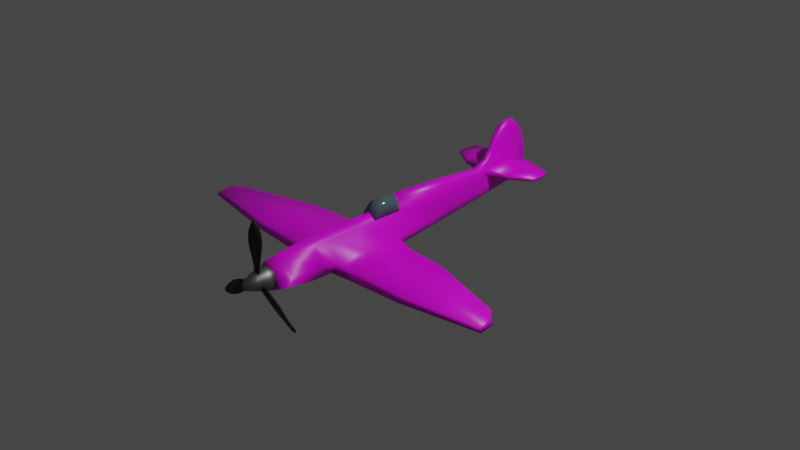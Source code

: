 # Source: 12_-_Texturing_The_Body.blend  (saved by Blender 3.2.14; exported with 4.5.12 LTS)
import bpy
from mathutils import Matrix  # noqa: F401  (used for matrix-valued properties, if any)

bpy.ops.wm.read_factory_settings(use_empty=True)
scene = bpy.context.scene
scene.name = 'Scene'

# ---- collections
col_collection = bpy.data.collections.new('Collection'); scene.collection.children.link(col_collection)
col_plance_ref = bpy.data.collections.new('plance ref'); scene.collection.children.link(col_plance_ref)

# ---- images (referenced by path relative to the original .blend; pixels are not part of the script)
import os
ASSET_DIR = os.environ.get("B2B_ASSET_DIR", "")  # directory of the original .blend (textures are referenced by path, not embedded)
HERE = os.path.dirname(os.path.abspath(__file__))  # packed textures are extracted next to this script under _unpacked/

def load_image(name, relpath, width, height, colorspace="sRGB"):
    """Load a texture the original file referenced (path relative to the .blend, or extracted next to this script)."""
    p = next((c for c in (os.path.join(HERE, relpath), os.path.join(ASSET_DIR, relpath)) if relpath and os.path.exists(c)), "")
    if p:
        img = bpy.data.images.load(p, check_existing=True)
        img.name = name
    else:  # same state as the original file: an image datablock whose file is absent (Cycles renders it pink)
        img = bpy.data.images.new(name, width, height)
        img.source = "FILE"
        img.filepath = "//" + (relpath or name)
    img.colorspace_settings.name = colorspace
    return img
img_spitfire_texture_png = load_image('Spitfire-Texture.png', 'Spitfire-Texture.png', 1024, 1024, 'sRGB')

# ---- materials (node trees are filled in below, after node groups)
mat_plane = bpy.data.materials.new('plane')
mat_plane.alpha_threshold = 0.0
mat_plane.use_transparent_shadow = False
mat_plane.line_color = (0.0, 0.0, 0.0, 1.0)
mat_material_001 = bpy.data.materials.new('Material.001')
mat_material_001.use_transparent_shadow = False
mat_material = bpy.data.materials.new('Material')
mat_material.use_transparent_shadow = False
mat_material_002 = bpy.data.materials.new('Material.002')
mat_material_002.use_transparent_shadow = False

# ---- material node trees
mat_plane.use_nodes = True; mat_plane.node_tree.nodes.clear()
_N = mat_plane.node_tree.nodes; _L = mat_plane.node_tree.links
n0 = _N.new('ShaderNodeOutputMaterial'); n0.name = 'Material Output'; n0.location = (300, 300)
n1 = _N.new('ShaderNodeBsdfPrincipled'); n1.name = 'Principled BSDF'; n1.location = (10, 300)
n1.distribution = 'GGX'
n1.subsurface_method = 'RANDOM_WALK_SKIN'
n1.inputs[2].default_value = 0.4
n1.inputs[3].default_value = 1.45
n1.inputs[27].default_value = (0.0, 0.0, 0.0, 1.0)
n1.inputs[28].default_value = 1.0
n2 = _N.new('ShaderNodeTexImage'); n2.name = 'Image Texture'; n2.location = (-322, 155)
n2.image = img_spitfire_texture_png
_L.new(n1.outputs[0], n0.inputs[0])
_L.new(n2.outputs[0], n1.inputs[0])
n0.is_active_output = True
mat_material_001.use_nodes = True; mat_material_001.node_tree.nodes.clear()
_N = mat_material_001.node_tree.nodes; _L = mat_material_001.node_tree.links
n0 = _N.new('ShaderNodeBsdfPrincipled'); n0.name = 'Principled BSDF'; n0.location = (10, 300)
n0.distribution = 'GGX'
n0.subsurface_method = 'RANDOM_WALK_SKIN'
n0.inputs[0].default_value = (0.2925, 0.2925, 0.2925, 1.0)
n0.inputs[1].default_value = 1.0
n0.inputs[3].default_value = 1.45
n0.inputs[27].default_value = (0.0, 0.0, 0.0, 1.0)
n0.inputs[28].default_value = 1.0
n1 = _N.new('ShaderNodeOutputMaterial'); n1.name = 'Material Output'; n1.location = (300, 300)
_L.new(n0.outputs[0], n1.inputs[0])
n1.is_active_output = True
mat_material.use_nodes = True; mat_material.node_tree.nodes.clear()
_N = mat_material.node_tree.nodes; _L = mat_material.node_tree.links
n0 = _N.new('ShaderNodeBsdfPrincipled'); n0.name = 'Principled BSDF'; n0.location = (10, 300)
n0.distribution = 'GGX'
n0.subsurface_method = 'RANDOM_WALK_SKIN'
n0.inputs[0].default_value = (0.008148, 0.008148, 0.008148, 1.0)
n0.inputs[3].default_value = 1.45
n0.inputs[27].default_value = (0.0, 0.0, 0.0, 1.0)
n0.inputs[28].default_value = 1.0
n1 = _N.new('ShaderNodeOutputMaterial'); n1.name = 'Material Output'; n1.location = (300, 300)
_L.new(n0.outputs[0], n1.inputs[0])
n1.is_active_output = True
mat_material_002.use_nodes = True; mat_material_002.node_tree.nodes.clear()
_N = mat_material_002.node_tree.nodes; _L = mat_material_002.node_tree.links
n0 = _N.new('ShaderNodeBsdfPrincipled'); n0.name = 'Principled BSDF'; n0.location = (10, 300)
n0.distribution = 'GGX'
n0.subsurface_method = 'RANDOM_WALK_SKIN'
n0.inputs[0].default_value = (0.08415, 0.1278, 0.1474, 1.0)
n0.inputs[2].default_value = 0.1182
n0.inputs[3].default_value = 1.45
n0.inputs[27].default_value = (0.0, 0.0, 0.0, 1.0)
n0.inputs[28].default_value = 1.0
n1 = _N.new('ShaderNodeOutputMaterial'); n1.name = 'Material Output'; n1.location = (300, 300)
_L.new(n0.outputs[0], n1.inputs[0])
n1.is_active_output = True

# ---- world
world_world = bpy.data.worlds.new('World'); scene.world = world_world
world_world.use_nodes = True; world_world.node_tree.nodes.clear()
_N = world_world.node_tree.nodes; _L = world_world.node_tree.links
n0 = _N.new('ShaderNodeOutputWorld'); n0.name = 'World Output'; n0.location = (300, 300)
n1 = _N.new('ShaderNodeBackground'); n1.name = 'Background'; n1.location = (10, 300)
n1.inputs[0].default_value = (0.05088, 0.05088, 0.05088, 1.0)
_L.new(n1.outputs[0], n0.inputs[0])
n0.is_active_output = True
world_world.color = (0.05088, 0.05088, 0.05088)
world_world.use_sun_shadow = False
world_world.sun_shadow_jitter_overblur = 0.0

# ---- cameras
cam_camera = bpy.data.cameras.new('Camera')
cam_camera.clip_end = 100.0
cam_camera.ortho_scale = 7.314

# ---- lights
light_light = bpy.data.lights.new('Light', 'POINT')
light_light.transmission_factor = 0.0
light_light.energy = 1000.0
light_light.shadow_soft_size = 0.1
light_light.shadow_maximum_resolution = 0.006
light_light.use_absolute_resolution = True

# ---- meshes
me_cube = bpy.data.meshes.new('Cube')
me_cube.from_pydata([(0.09679, 0.2716, 0.1863), (0.1141, 0.2716, -0.1721), (0.09679, -0.2716, 0.1863), (0.1141, -0.2716, -0.2069), (0.0, 0.2716, -0.2465), (0.0, -0.2716, 0.2465), (0.0, -0.2716, -0.2465), (0.0, 0.2716, 0.2465), (0.09526, -0.8234, 0.1805), (0.1123, -0.8234, -0.1659), (0.0, -0.8234, 0.2388), (0.0, -0.8234, -0.2388), (0.08581, -1.146, 0.1446), (0.1012, -1.146, -0.133), (0.0, -1.146, 0.1914), (0.0, -1.146, -0.1914), (0.08581, -1.146, 0.1446), (0.1012, -1.146, -0.133), (0.0, -1.146, 0.1914), (0.0, -1.146, -0.1914), (0.07683, -1.298, 0.1163), (0.09134, -1.298, -0.1072), (0.0, -1.298, 0.1539), (0.0, -1.298, -0.1542), (0.09761, 0.9559, 0.1745), (0.07456, 0.9559, -0.1212), (0.0, 0.9559, -0.1745), (0.02854, 2.115, 0.1636), (0.08419, 0.273, 0.3024), (0.0, 0.2735, 0.3494), (0.07071, 0.9573, 0.273), (0.0, 0.9579, 0.3129), (0.0614, 1.602, 0.1642), (0.0525, 1.478, -0.07364), (0.0, 1.478, -0.1148), (0.05911, 1.603, 0.2214), (0.0, 1.48, 0.2617), (0.0276, 2.105, -0.00256), (0.0, 2.105, -0.02559), (0.0, 2.254, 0.1473), (0.02852, 2.115, 0.2236), (0.0, 2.253, 0.2276), (0.0357, 1.916, 0.2226), (0.0, 1.924, -0.04873), (0.03564, 1.924, -0.01794), (0.03558, 1.912, 0.1584), (0.1626, 0.1991, -0.04765), (0.1798, -0.2716, -0.0356), (0.1769, -0.8234, 0.0), (0.1594, -1.146, 0.0), (0.1594, -1.146, 0.0), (0.1463, -1.298, -0.0001192), (0.0, -1.298, -0.0001192), (0.1164, 0.9559, 0.0), (0.07204, 1.478, 0.02001), (0.02835, 2.189, 0.0669), (0.0, 2.216, 0.05949), (0.03564, 1.925, 0.03706), (0.0, 1.965, 0.6991), (0.0, 1.607, 0.3225), (0.0, 2.241, 0.3115), (0.03763, 1.642, 0.3206), (0.03564, 1.96, 0.3032), (0.02835, 2.216, 0.3126), (0.0, 1.675, 0.4216), (0.0, 2.205, 0.4216), (0.03763, 1.705, 0.4216), (0.03564, 1.976, 0.4216), (0.02835, 2.185, 0.4201), (0.0, 1.732, 0.5254), (0.0, 2.169, 0.5254), (0.03763, 1.757, 0.5254), (0.03564, 1.983, 0.5254), (0.02835, 2.153, 0.5208), (0.0, 1.802, 0.6128), (0.0, 2.106, 0.6128), (0.03763, 1.819, 0.6128), (0.03564, 1.977, 0.6128), (0.02835, 2.095, 0.6056), (0.0, 1.901, 0.6876), (0.0, 2.028, 0.684), (0.02676, 1.9, 0.6735), (0.02581, 1.967, 0.6882), (0.02132, 2.027, 0.6713), (0.06193, 1.478, 0.1548), (0.05938, 1.479, 0.2309), (0.03564, 1.933, 0.232), (0.02835, 2.222, 0.2331), (0.02835, 2.224, 0.1543), (0.03564, 1.927, 0.1489), (0.3038, 1.922, 0.167), (0.3039, 1.926, 0.2187), (0.3159, 1.661, 0.1706), (0.3136, 1.661, 0.2188), (0.2968, 2.095, 0.2193), (0.2968, 2.095, 0.1715), (0.541, 1.929, 0.1778), (0.5411, 1.931, 0.2116), (0.538, 1.796, 0.1808), (0.5357, 1.796, 0.211), (0.5188, 2.026, 0.2121), (0.5189, 2.026, 0.1805), (0.0, -0.6437, 0.2413), (0.09576, -0.6437, 0.1824), (0.1129, -0.6437, -0.1652), (0.0, -0.6437, -0.2413), (0.1781, -0.6038, -0.04818), (0.4121, 0.09958, -0.05298), (0.4121, 0.1602, -0.1469), (0.4121, -0.2943, -0.04267), (0.4121, -0.2943, -0.1717), (0.4121, -0.6409, -0.1415), (0.4121, -0.6037, -0.05329), (0.9065, 0.05502, -0.04037), (0.8888, 0.1088, -0.1077), (1.021, -0.2943, -0.02594), (1.021, -0.2943, -0.1169), (1.021, -0.6409, -0.1044), (1.021, -0.6037, -0.0412), (1.791, -0.2137, -0.02747), (1.777, -0.1918, -0.07084), (1.904, -0.3556, -0.00151), (1.935, -0.3556, -0.05654), (1.946, -0.5203, -0.06283), (1.914, -0.5026, -0.02314), (-0.09679, 0.2716, 0.1863), (-0.1141, 0.2716, -0.1721), (-0.09679, -0.2716, 0.1863), (-0.1141, -0.2716, -0.2069), (-0.09526, -0.8234, 0.1805), (-0.1123, -0.8234, -0.1659), (-0.08581, -1.146, 0.1446), (-0.1012, -1.146, -0.133), (-0.08581, -1.146, 0.1446), (-0.1012, -1.146, -0.133), (-0.07683, -1.298, 0.1163), (-0.09134, -1.298, -0.1072), (-0.09761, 0.9559, 0.1745), (-0.07456, 0.9559, -0.1212), (-0.02854, 2.115, 0.1636), (-0.08419, 0.273, 0.3024), (-0.07071, 0.9573, 0.273), (-0.0614, 1.602, 0.1642), (-0.0525, 1.478, -0.07364), (-0.05911, 1.603, 0.2214), (-0.0276, 2.105, -0.00256), (-0.02852, 2.115, 0.2236), (-0.0357, 1.916, 0.2226), (-0.03564, 1.924, -0.01794), (-0.03558, 1.912, 0.1584), (-0.1626, 0.1991, -0.04765), (-0.1798, -0.2716, -0.0356), (-0.1769, -0.8234, 0.0), (-0.1594, -1.146, 0.0), (-0.1594, -1.146, 0.0), (-0.1463, -1.298, -0.0001192), (-0.1164, 0.9559, 0.0), (-0.07204, 1.478, 0.02001), (-0.02835, 2.189, 0.0669), (-0.03564, 1.925, 0.03706), (-0.03763, 1.642, 0.3206), (-0.03564, 1.96, 0.3032), (-0.02835, 2.216, 0.3126), (-0.03763, 1.705, 0.4216), (-0.03564, 1.976, 0.4216), (-0.02835, 2.185, 0.4201), (-0.03763, 1.757, 0.5254), (-0.03564, 1.983, 0.5254), (-0.02835, 2.153, 0.5208), (-0.03763, 1.819, 0.6128), (-0.03564, 1.977, 0.6128), (-0.02835, 2.095, 0.6056), (-0.02676, 1.9, 0.6735), (-0.02581, 1.967, 0.6882), (-0.02132, 2.027, 0.6713), (-0.06193, 1.478, 0.1548), (-0.05938, 1.479, 0.2309), (-0.03564, 1.933, 0.232), (-0.02835, 2.222, 0.2331), (-0.02835, 2.224, 0.1543), (-0.03564, 1.927, 0.1489), (-0.3038, 1.922, 0.167), (-0.3039, 1.926, 0.2187), (-0.3159, 1.661, 0.1706), (-0.3136, 1.661, 0.2188), (-0.2968, 2.095, 0.2193), (-0.2968, 2.095, 0.1715), (-0.541, 1.929, 0.1778), (-0.5411, 1.931, 0.2116), (-0.538, 1.796, 0.1808), (-0.5357, 1.796, 0.211), (-0.5188, 2.026, 0.2121), (-0.5189, 2.026, 0.1805), (-0.09576, -0.6437, 0.1824), (-0.1129, -0.6437, -0.1652), (-0.1781, -0.6038, -0.04818), (-0.4121, 0.09958, -0.05298), (-0.4121, 0.1602, -0.1469), (-0.4121, -0.2943, -0.04267), (-0.4121, -0.2943, -0.1717), (-0.4121, -0.6409, -0.1415), (-0.4121, -0.6037, -0.05329), (-0.9065, 0.05502, -0.04037), (-0.8888, 0.1088, -0.1077), (-1.021, -0.2943, -0.02594), (-1.021, -0.2943, -0.1169), (-1.021, -0.6409, -0.1044), (-1.021, -0.6037, -0.0412), (-1.791, -0.2137, -0.02747), (-1.777, -0.1918, -0.07084), (-1.904, -0.3556, -0.00151), (-1.935, -0.3556, -0.05654), (-1.946, -0.5203, -0.06283), (-1.914, -0.5026, -0.02314)], [], [(4, 1, 3, 6), (46, 0, 2, 47), (46, 1, 25, 53), (0, 7, 5, 2), (103, 102, 10, 8), (8, 10, 14, 12), (105, 104, 9, 11), (106, 103, 8, 48), (15, 13, 17, 19), (48, 8, 12, 49), (11, 9, 13, 15), (19, 17, 21, 23), (12, 14, 18, 16), (49, 12, 16, 50), (51, 20, 22, 52), (16, 18, 22, 20), (50, 16, 20, 51), (30, 24, 84, 85), (1, 4, 26, 25), (0, 24, 30, 28), (29, 28, 30, 31), (25, 26, 34, 33), (7, 0, 28, 29), (44, 43, 38, 37), (86, 87, 63, 62), (53, 25, 33, 54), (31, 30, 85, 36), (56, 39, 88, 55), (88, 39, 41, 87), (27, 40, 94, 95), (57, 44, 37, 55), (54, 33, 44, 57), (42, 35, 93, 91), (85, 86, 62, 61), (33, 34, 43, 44), (84, 54, 57, 89), (89, 57, 55, 88), (38, 56, 55, 37), (24, 53, 54, 84), (17, 50, 51, 21), (21, 51, 52, 23), (13, 49, 50, 17), (9, 48, 49, 13), (104, 106, 48, 9), (0, 46, 53, 24), (47, 106, 112, 109), (62, 63, 68, 67), (61, 62, 67, 66), (36, 85, 61, 59), (87, 41, 60, 63), (67, 68, 73, 72), (66, 67, 72, 71), (63, 60, 65, 68), (59, 61, 66, 64), (72, 73, 78, 77), (71, 72, 77, 76), (68, 65, 70, 73), (64, 66, 71, 69), (77, 78, 83, 82), (76, 77, 82, 81), (73, 70, 75, 78), (69, 71, 76, 74), (58, 82, 83, 80), (79, 81, 82, 58), (78, 75, 80, 83), (74, 76, 81, 79), (32, 35, 85, 84), (42, 40, 87, 86), (40, 27, 88, 87), (27, 45, 89, 88), (35, 42, 86, 85), (45, 32, 84, 89), (93, 92, 98, 99), (95, 94, 100, 101), (35, 32, 92, 93), (32, 45, 90, 92), (45, 27, 95, 90), (40, 42, 91, 94), (97, 96, 101, 100), (99, 98, 96, 97), (92, 90, 96, 98), (90, 95, 101, 96), (94, 91, 97, 100), (91, 93, 99, 97), (46, 47, 109, 107), (47, 2, 103, 106), (6, 3, 104, 105), (2, 5, 102, 103), (110, 108, 114, 116), (111, 110, 116, 117), (1, 46, 107, 108), (104, 3, 110, 111), (3, 1, 108, 110), (106, 104, 111, 112), (118, 117, 123, 124), (113, 115, 121, 119), (108, 107, 113, 114), (109, 112, 118, 115), (107, 109, 115, 113), (112, 111, 117, 118), (120, 119, 121, 122), (122, 121, 124, 123), (117, 116, 122, 123), (116, 114, 120, 122), (114, 113, 119, 120), (115, 118, 124, 121), (4, 6, 128, 126), (150, 151, 127, 125), (150, 156, 138, 126), (125, 127, 5, 7), (193, 129, 10, 102), (129, 131, 14, 10), (105, 11, 130, 194), (195, 152, 129, 193), (15, 19, 134, 132), (152, 153, 131, 129), (11, 15, 132, 130), (19, 23, 136, 134), (131, 133, 18, 14), (153, 154, 133, 131), (155, 52, 22, 135), (133, 135, 22, 18), (154, 155, 135, 133), (141, 176, 175, 137), (126, 138, 26, 4), (125, 140, 141, 137), (29, 31, 141, 140), (138, 143, 34, 26), (7, 29, 140, 125), (148, 145, 38, 43), (177, 161, 162, 178), (156, 157, 143, 138), (31, 36, 176, 141), (56, 158, 179, 39), (179, 178, 41, 39), (139, 186, 185, 146), (159, 158, 145, 148), (157, 159, 148, 143), (147, 182, 184, 144), (176, 160, 161, 177), (143, 148, 43, 34), (175, 180, 159, 157), (180, 179, 158, 159), (38, 145, 158, 56), (137, 175, 157, 156), (134, 136, 155, 154), (136, 23, 52, 155), (132, 134, 154, 153), (130, 132, 153, 152), (194, 130, 152, 195), (125, 137, 156, 150), (151, 198, 201, 195), (161, 164, 165, 162), (160, 163, 164, 161), (36, 59, 160, 176), (178, 162, 60, 41), (164, 167, 168, 165), (163, 166, 167, 164), (162, 165, 65, 60), (59, 64, 163, 160), (167, 170, 171, 168), (166, 169, 170, 167), (165, 168, 70, 65), (64, 69, 166, 163), (170, 173, 174, 171), (169, 172, 173, 170), (168, 171, 75, 70), (69, 74, 169, 166), (58, 80, 174, 173), (79, 58, 173, 172), (171, 174, 80, 75), (74, 79, 172, 169), (142, 175, 176, 144), (147, 177, 178, 146), (146, 178, 179, 139), (139, 179, 180, 149), (144, 176, 177, 147), (149, 180, 175, 142), (184, 190, 189, 183), (186, 192, 191, 185), (144, 184, 183, 142), (142, 183, 181, 149), (149, 181, 186, 139), (146, 185, 182, 147), (188, 191, 192, 187), (190, 188, 187, 189), (183, 189, 187, 181), (181, 187, 192, 186), (185, 191, 188, 182), (182, 188, 190, 184), (150, 196, 198, 151), (151, 195, 193, 127), (6, 105, 194, 128), (127, 193, 102, 5), (199, 205, 203, 197), (200, 206, 205, 199), (126, 197, 196, 150), (194, 200, 199, 128), (128, 199, 197, 126), (195, 201, 200, 194), (207, 213, 212, 206), (202, 208, 210, 204), (197, 203, 202, 196), (198, 204, 207, 201), (196, 202, 204, 198), (201, 207, 206, 200), (209, 211, 210, 208), (211, 212, 213, 210), (206, 212, 211, 205), (205, 211, 209, 203), (203, 209, 208, 202), (204, 210, 213, 207)])
me_cube.polygons.foreach_set('use_smooth', [True] * 212)
_uv = me_cube.uv_layers.new(name='UVMap')
_uv.uv.foreach_set('vector', [0.4801, 0.1173, 0.4826, 0.1409, 0.3492, 0.1616, 0.3479, 0.1491, 0.4691, 0.1844, 0.4947, 0.2542, 0.3625, 0.2859, 0.355, 0.2158, 0.4691, 0.1844, 0.4826, 0.1409, 0.6509, 0.1169, 0.655, 0.1552, 0.4947, 0.2542, 0.4967, 0.2732, 0.3645, 0.305, 0.3625, 0.2859, 0.2717, 0.3064, 0.2737, 0.3251, 0.2299, 0.3348, 0.2279, 0.3163, 0.2279, 0.3163, 0.2299, 0.3348, 0.1498, 0.3386, 0.1483, 0.3239, 0.2574, 0.1725, 0.26, 0.1966, 0.2162, 0.2068, 0.2138, 0.1838, 0.2737, 0.2312, 0.2717, 0.3064, 0.2279, 0.3163, 0.2218, 0.2593, 0.1369, 0.2176, 0.1389, 0.2361, 0.1389, 0.2361, 0.1369, 0.2176, 0.2218, 0.2593, 0.2279, 0.3163, 0.1483, 0.3239, 0.1434, 0.2781, 0.2138, 0.1838, 0.2162, 0.2068, 0.1389, 0.2361, 0.1369, 0.2176, 0.1369, 0.2176, 0.1389, 0.2361, 0.1027, 0.2531, 0.1011, 0.2383, 0.1483, 0.3239, 0.1498, 0.3386, 0.1498, 0.3386, 0.1483, 0.3239, 0.1434, 0.2781, 0.1483, 0.3239, 0.1483, 0.3239, 0.1434, 0.2781, 0.1063, 0.287, 0.1102, 0.3238, 0.1115, 0.3357, 0.1063, 0.287, 0.1483, 0.3239, 0.1498, 0.3386, 0.1115, 0.3357, 0.1102, 0.3238, 0.1434, 0.2781, 0.1483, 0.3239, 0.1102, 0.3238, 0.1063, 0.287, 0.6645, 0.2471, 0.6609, 0.2104, 0.7873, 0.1736, 0.7842, 0.1988, 0.4826, 0.1409, 0.4801, 0.1173, 0.6491, 0.1001, 0.6509, 0.1169, 0.4947, 0.2542, 0.6609, 0.2104, 0.6645, 0.2471, 0.4989, 0.2908, 0.4992, 0.2944, 0.4989, 0.2908, 0.6645, 0.2471, 0.6656, 0.2484, 0.6509, 0.1169, 0.6491, 0.1001, 0.7782, 0.08843, 0.7796, 0.1014, 0.4967, 0.2732, 0.4947, 0.2542, 0.4989, 0.2908, 0.4992, 0.2944, 0.8912, 0.09802, 0.8901, 0.08828, 0.9413, 0.09008, 0.942, 0.09736, 0.9007, 0.1715, 0.9711, 0.1549, 0.9723, 0.1804, 0.9097, 0.1924, 0.655, 0.1552, 0.6509, 0.1169, 0.7796, 0.1014, 0.7828, 0.131, 0.6656, 0.2484, 0.6645, 0.2471, 0.7842, 0.1988, 0.7853, 0.2085, 0.9679, 0.1065, 0.9761, 0.1259, 0.9688, 0.1299, 0.9614, 0.1105, 0.9688, 0.1299, 0.9761, 0.1259, 0.9784, 0.1513, 0.9711, 0.1549, 0.3195, 0.7258, 0.3233, 0.7331, 0.2895, 0.7524, 0.2859, 0.7473, 0.8922, 0.1103, 0.8912, 0.09802, 0.942, 0.09736, 0.9614, 0.1105, 0.7828, 0.131, 0.7796, 0.1014, 0.8912, 0.09802, 0.8922, 0.1103, 0.3325, 0.7618, 0.3364, 0.8094, 0.3004, 0.8075, 0.2954, 0.7743, 0.7842, 0.1988, 0.9007, 0.1715, 0.9097, 0.1924, 0.8284, 0.2176, 0.7796, 0.1014, 0.7782, 0.08843, 0.8901, 0.08828, 0.8912, 0.09802, 0.7873, 0.1736, 0.7828, 0.131, 0.8922, 0.1103, 0.8963, 0.1456, 0.8963, 0.1456, 0.8922, 0.1103, 0.9614, 0.1105, 0.9688, 0.1299, 0.9413, 0.09008, 0.9679, 0.1065, 0.9614, 0.1105, 0.942, 0.09736, 0.6609, 0.2104, 0.655, 0.1552, 0.7828, 0.131, 0.7873, 0.1736, 0.1389, 0.2361, 0.1434, 0.2781, 0.1063, 0.287, 0.1027, 0.2531, 0.1027, 0.2531, 0.1063, 0.287, 0.1063, 0.287, 0.1011, 0.2383, 0.1389, 0.2361, 0.1434, 0.2781, 0.1434, 0.2781, 0.1389, 0.2361, 0.2162, 0.2068, 0.2218, 0.2593, 0.1434, 0.2781, 0.1389, 0.2361, 0.26, 0.1966, 0.2737, 0.2312, 0.2218, 0.2593, 0.2162, 0.2068, 0.4947, 0.2542, 0.4691, 0.1844, 0.655, 0.1552, 0.6609, 0.2104, 0.4563, 0.2428, 0.4585, 0.2732, 0.433, 0.2784, 0.4311, 0.2492, 0.9097, 0.1924, 0.9723, 0.1804, 0.9684, 0.2162, 0.9175, 0.2289, 0.8284, 0.2176, 0.9097, 0.1924, 0.9175, 0.2289, 0.8471, 0.2458, 0.7853, 0.2085, 0.7842, 0.1988, 0.8284, 0.2176, 0.8199, 0.2202, 0.9711, 0.1549, 0.9784, 0.1513, 0.9783, 0.1786, 0.9723, 0.1804, 0.9175, 0.2289, 0.9684, 0.2162, 0.9639, 0.25, 0.9228, 0.2613, 0.8471, 0.2458, 0.9175, 0.2289, 0.9228, 0.2613, 0.8633, 0.2756, 0.9723, 0.1804, 0.9783, 0.1786, 0.9734, 0.2155, 0.9684, 0.2162, 0.8199, 0.2202, 0.8284, 0.2176, 0.8471, 0.2458, 0.8398, 0.2476, 0.9228, 0.2613, 0.9639, 0.25, 0.9527, 0.2801, 0.9242, 0.2893, 0.8633, 0.2756, 0.9228, 0.2613, 0.9242, 0.2893, 0.8857, 0.2985, 0.9684, 0.2162, 0.9734, 0.2155, 0.968, 0.2504, 0.9639, 0.25, 0.8398, 0.2476, 0.8471, 0.2458, 0.8633, 0.2756, 0.8572, 0.2771, 0.9242, 0.2893, 0.9527, 0.2801, 0.9383, 0.3049, 0.9243, 0.3137, 0.8857, 0.2985, 0.9242, 0.2893, 0.9243, 0.3137, 0.9076, 0.313, 0.9639, 0.25, 0.968, 0.2504, 0.9557, 0.2817, 0.9527, 0.2801, 0.8572, 0.2771, 0.8633, 0.2756, 0.8857, 0.2985, 0.8815, 0.2995, 0.9243, 0.3173, 0.9243, 0.3137, 0.9383, 0.3049, 0.9391, 0.3088, 0.9082, 0.3174, 0.9076, 0.313, 0.9243, 0.3137, 0.9243, 0.3173, 0.9527, 0.2801, 0.9557, 0.2817, 0.9391, 0.3088, 0.9383, 0.3049, 0.8815, 0.2995, 0.8857, 0.2985, 0.9076, 0.313, 0.9082, 0.3174, 0.8178, 0.1694, 0.8199, 0.1874, 0.7842, 0.1988, 0.7873, 0.1736, 0.8963, 0.1694, 0.9446, 0.1582, 0.9711, 0.1549, 0.9007, 0.1715, 0.9446, 0.1582, 0.9427, 0.1392, 0.9688, 0.1299, 0.9711, 0.1549, 0.9427, 0.1392, 0.8931, 0.1494, 0.8963, 0.1456, 0.9688, 0.1299, 0.8199, 0.1874, 0.8963, 0.1694, 0.9007, 0.1715, 0.7842, 0.1988, 0.8931, 0.1494, 0.8178, 0.1694, 0.7873, 0.1736, 0.8963, 0.1456, 0.3004, 0.8075, 0.298, 0.8141, 0.2701, 0.8006, 0.2729, 0.7978, 0.2859, 0.7473, 0.2895, 0.7524, 0.2684, 0.7729, 0.2643, 0.7714, 0.3364, 0.8094, 0.3347, 0.8181, 0.298, 0.8141, 0.3004, 0.8075, 0.3448, 0.7309, 0.3491, 0.7828, 0.3041, 0.7892, 0.3021, 0.7452, 0.3491, 0.7828, 0.3502, 0.8171, 0.3052, 0.8183, 0.3041, 0.7892, 0.3233, 0.7331, 0.3325, 0.7618, 0.2954, 0.7743, 0.2895, 0.7524, 0.2675, 0.7843, 0.263, 0.7858, 0.2643, 0.7714, 0.2684, 0.7729, 0.2729, 0.7978, 0.2701, 0.8006, 0.263, 0.7858, 0.2675, 0.7843, 0.3021, 0.7452, 0.3041, 0.7892, 0.2643, 0.7944, 0.2648, 0.7718, 0.3041, 0.7892, 0.3052, 0.8183, 0.268, 0.8104, 0.2643, 0.7944, 0.2895, 0.7524, 0.2954, 0.7743, 0.2675, 0.7843, 0.2684, 0.7729, 0.2954, 0.7743, 0.3004, 0.8075, 0.2729, 0.7978, 0.2675, 0.7843, 0.4558, 0.1907, 0.4563, 0.2428, 0.4311, 0.2492, 0.4282, 0.2049, 0.355, 0.2158, 0.3625, 0.2859, 0.2717, 0.3064, 0.2737, 0.2312, 0.3479, 0.1491, 0.3492, 0.1616, 0.26, 0.1966, 0.2574, 0.1725, 0.3625, 0.2859, 0.3645, 0.305, 0.2737, 0.3251, 0.2717, 0.3064, 0.4275, 0.7337, 0.4415, 0.7796, 0.3931, 0.7994, 0.3674, 0.759, 0.4098, 0.6932, 0.4275, 0.7337, 0.3674, 0.759, 0.3499, 0.7186, 0.4573, 0.1738, 0.4558, 0.1907, 0.4282, 0.2049, 0.4261, 0.1928, 0.4391, 0.6804, 0.4581, 0.7239, 0.4275, 0.7337, 0.4098, 0.6932, 0.4581, 0.7239, 0.4722, 0.7707, 0.4415, 0.7796, 0.4275, 0.7337, 0.4585, 0.2732, 0.4588, 0.2797, 0.433, 0.2841, 0.433, 0.2784, 0.3677, 0.2928, 0.3679, 0.3006, 0.2782, 0.297, 0.2826, 0.2927, 0.375, 0.2206, 0.3658, 0.26, 0.2831, 0.2791, 0.2908, 0.2646, 0.4261, 0.1928, 0.4282, 0.2049, 0.375, 0.2206, 0.3753, 0.2114, 0.4311, 0.2492, 0.433, 0.2784, 0.3677, 0.2928, 0.3658, 0.26, 0.4282, 0.2049, 0.4311, 0.2492, 0.3658, 0.26, 0.375, 0.2206, 0.433, 0.2784, 0.433, 0.2841, 0.3679, 0.3006, 0.3677, 0.2928, 0.2898, 0.2598, 0.2908, 0.2646, 0.2831, 0.2791, 0.2764, 0.279, 0.2764, 0.279, 0.2831, 0.2791, 0.2826, 0.2927, 0.2782, 0.297, 0.3499, 0.7186, 0.3674, 0.759, 0.2743, 0.7898, 0.265, 0.771, 0.3674, 0.759, 0.3931, 0.7994, 0.2981, 0.8023, 0.2743, 0.7898, 0.3753, 0.2114, 0.375, 0.2206, 0.2908, 0.2646, 0.2898, 0.2598, 0.3658, 0.26, 0.3677, 0.2928, 0.2826, 0.2927, 0.2831, 0.2791, 0.4844, 0.6142, 0.3544, 0.6486, 0.3559, 0.6616, 0.4872, 0.6386, 0.4747, 0.6838, 0.3625, 0.7175, 0.371, 0.7899, 0.501, 0.7556, 0.4747, 0.6838, 0.6576, 0.6514, 0.653, 0.6118, 0.4872, 0.6386, 0.501, 0.7556, 0.371, 0.7899, 0.3733, 0.8096, 0.5033, 0.7752, 0.2818, 0.8122, 0.2387, 0.8229, 0.241, 0.842, 0.2841, 0.8314, 0.2387, 0.8229, 0.1602, 0.8316, 0.162, 0.8469, 0.241, 0.842, 0.2655, 0.6739, 0.2227, 0.6861, 0.2254, 0.7099, 0.2685, 0.6987, 0.2825, 0.7344, 0.2318, 0.764, 0.2387, 0.8229, 0.2818, 0.8122, 0.1473, 0.7219, 0.1473, 0.7219, 0.1496, 0.741, 0.1496, 0.741, 0.2318, 0.764, 0.1547, 0.7844, 0.1602, 0.8316, 0.2387, 0.8229, 0.2227, 0.6861, 0.1473, 0.7219, 0.1496, 0.741, 0.2254, 0.7099, 0.1473, 0.7219, 0.1123, 0.7437, 0.1141, 0.7591, 0.1496, 0.741, 0.1602, 0.8316, 0.1602, 0.8316, 0.162, 0.8469, 0.162, 0.8469, 0.1547, 0.7844, 0.1547, 0.7844, 0.1602, 0.8316, 0.1602, 0.8316, 0.1182, 0.794, 0.1182, 0.794, 0.1241, 0.8443, 0.1227, 0.832, 0.1602, 0.8316, 0.1227, 0.832, 0.1241, 0.8443, 0.162, 0.8469, 0.1547, 0.7844, 0.1182, 0.794, 0.1227, 0.832, 0.1602, 0.8316, 0.6684, 0.7405, 0.7917, 0.6937, 0.7885, 0.6689, 0.6643, 0.7084, 0.4872, 0.6386, 0.653, 0.6118, 0.6509, 0.5945, 0.4844, 0.6142, 0.501, 0.7556, 0.5058, 0.7934, 0.6684, 0.7405, 0.6643, 0.7084, 0.5068, 0.7966, 0.6686, 0.7441, 0.6684, 0.7405, 0.5058, 0.7934, 0.653, 0.6118, 0.7797, 0.5943, 0.7782, 0.5809, 0.6509, 0.5945, 0.5033, 0.7752, 0.5068, 0.7966, 0.5058, 0.7934, 0.501, 0.7556, 0.8886, 0.5843, 0.9324, 0.5779, 0.9316, 0.5704, 0.8874, 0.5742, 0.9004, 0.6653, 0.9096, 0.6868, 0.9712, 0.6737, 0.9696, 0.6474, 0.6576, 0.6514, 0.7833, 0.6249, 0.7797, 0.5943, 0.653, 0.6118, 0.6686, 0.7441, 0.793, 0.7037, 0.7917, 0.6937, 0.6684, 0.7405, 0.9615, 0.5911, 0.9552, 0.5952, 0.9669, 0.6215, 0.974, 0.6173, 0.9669, 0.6215, 0.9696, 0.6474, 0.9768, 0.6436, 0.974, 0.6173, 0.3195, 0.7258, 0.2859, 0.7473, 0.2895, 0.7524, 0.3233, 0.7331, 0.891, 0.6022, 0.9552, 0.5952, 0.9324, 0.5779, 0.8886, 0.5843, 0.7833, 0.6249, 0.891, 0.6022, 0.8886, 0.5843, 0.7797, 0.5943, 0.3325, 0.7618, 0.2954, 0.7743, 0.3004, 0.8075, 0.3364, 0.8094, 0.7917, 0.6937, 0.8342, 0.7127, 0.9096, 0.6868, 0.9004, 0.6653, 0.7797, 0.5943, 0.8886, 0.5843, 0.8874, 0.5742, 0.7782, 0.5809, 0.7885, 0.6689, 0.8957, 0.6386, 0.891, 0.6022, 0.7833, 0.6249, 0.8957, 0.6386, 0.9669, 0.6215, 0.9552, 0.5952, 0.891, 0.6022, 0.9316, 0.5704, 0.9324, 0.5779, 0.9552, 0.5952, 0.9615, 0.5911, 0.6643, 0.7084, 0.7885, 0.6689, 0.7833, 0.6249, 0.6576, 0.6514, 0.1496, 0.741, 0.1141, 0.7591, 0.1182, 0.794, 0.1547, 0.7844, 0.1141, 0.7591, 0.1123, 0.7437, 0.1182, 0.794, 0.1182, 0.794, 0.1496, 0.741, 0.1496, 0.741, 0.1547, 0.7844, 0.1547, 0.7844, 0.2254, 0.7099, 0.1496, 0.741, 0.1547, 0.7844, 0.2318, 0.764, 0.2685, 0.6987, 0.2254, 0.7099, 0.2318, 0.764, 0.2825, 0.7344, 0.501, 0.7556, 0.6643, 0.7084, 0.6576, 0.6514, 0.4747, 0.6838, 0.4563, 0.2428, 0.4311, 0.2492, 0.433, 0.2784, 0.4585, 0.2732, 0.9096, 0.6868, 0.9179, 0.7245, 0.9679, 0.7108, 0.9712, 0.6737, 0.8342, 0.7127, 0.8531, 0.7416, 0.9179, 0.7245, 0.9096, 0.6868, 0.793, 0.7037, 0.8259, 0.7155, 0.8342, 0.7127, 0.7917, 0.6937, 0.9696, 0.6474, 0.9712, 0.6737, 0.9771, 0.6718, 0.9768, 0.6436, 0.9179, 0.7245, 0.9236, 0.7579, 0.964, 0.7457, 0.9679, 0.7108, 0.8531, 0.7416, 0.8695, 0.7722, 0.9236, 0.7579, 0.9179, 0.7245, 0.9712, 0.6737, 0.9679, 0.7108, 0.9728, 0.71, 0.9771, 0.6718, 0.8259, 0.7155, 0.8459, 0.7435, 0.8531, 0.7416, 0.8342, 0.7127, 0.9236, 0.7579, 0.9254, 0.7869, 0.9534, 0.777, 0.964, 0.7457, 0.8695, 0.7722, 0.8876, 0.7968, 0.9254, 0.7869, 0.9236, 0.7579, 0.9679, 0.7108, 0.964, 0.7457, 0.9681, 0.7462, 0.9728, 0.71, 0.8459, 0.7435, 0.8636, 0.7738, 0.8695, 0.7722, 0.8531, 0.7416, 0.9254, 0.7869, 0.926, 0.8121, 0.9396, 0.8028, 0.9534, 0.777, 0.8876, 0.7968, 0.9095, 0.8115, 0.926, 0.8121, 0.9254, 0.7869, 0.964, 0.7457, 0.9534, 0.777, 0.9564, 0.7786, 0.9681, 0.7462, 0.8636, 0.7738, 0.8835, 0.7979, 0.8876, 0.7968, 0.8695, 0.7722, 0.926, 0.8158, 0.9404, 0.8069, 0.9396, 0.8028, 0.926, 0.8121, 0.9101, 0.8161, 0.926, 0.8158, 0.926, 0.8121, 0.9095, 0.8115, 0.9534, 0.777, 0.9396, 0.8028, 0.9404, 0.8069, 0.9564, 0.7786, 0.8835, 0.7979, 0.9101, 0.8161, 0.9095, 0.8115, 0.8876, 0.7968, 0.8185, 0.6641, 0.7885, 0.6689, 0.7917, 0.6937, 0.8209, 0.6828, 0.896, 0.6633, 0.9004, 0.6653, 0.9696, 0.6474, 0.9435, 0.6511, 0.9435, 0.6511, 0.9696, 0.6474, 0.9669, 0.6215, 0.9413, 0.6315, 0.9413, 0.6315, 0.9669, 0.6215, 0.8957, 0.6386, 0.8925, 0.6426, 0.8209, 0.6828, 0.7917, 0.6937, 0.9004, 0.6653, 0.896, 0.6633, 0.8925, 0.6426, 0.8957, 0.6386, 0.7885, 0.6689, 0.8185, 0.6641, 0.3004, 0.8075, 0.2729, 0.7978, 0.2701, 0.8006, 0.298, 0.8141, 0.2859, 0.7473, 0.2643, 0.7714, 0.2684, 0.7729, 0.2895, 0.7524, 0.3364, 0.8094, 0.3004, 0.8075, 0.298, 0.8141, 0.3347, 0.8181, 0.3448, 0.7309, 0.3021, 0.7452, 0.3041, 0.7892, 0.3491, 0.7828, 0.3491, 0.7828, 0.3041, 0.7892, 0.3052, 0.8183, 0.3502, 0.8171, 0.3233, 0.7331, 0.2895, 0.7524, 0.2954, 0.7743, 0.3325, 0.7618, 0.2675, 0.7843, 0.2684, 0.7729, 0.2643, 0.7714, 0.263, 0.7858, 0.2729, 0.7978, 0.2675, 0.7843, 0.263, 0.7858, 0.2701, 0.8006, 0.3021, 0.7452, 0.2648, 0.7718, 0.2643, 0.7944, 0.3041, 0.7892, 0.3041, 0.7892, 0.2643, 0.7944, 0.268, 0.8104, 0.3052, 0.8183, 0.2895, 0.7524, 0.2684, 0.7729, 0.2675, 0.7843, 0.2954, 0.7743, 0.2954, 0.7743, 0.2675, 0.7843, 0.2729, 0.7978, 0.3004, 0.8075, 0.4558, 0.1907, 0.4282, 0.2049, 0.4311, 0.2492, 0.4563, 0.2428, 0.3625, 0.7175, 0.2825, 0.7344, 0.2818, 0.8122, 0.371, 0.7899, 0.3544, 0.6486, 0.2655, 0.6739, 0.2685, 0.6987, 0.3559, 0.6616, 0.371, 0.7899, 0.2818, 0.8122, 0.2841, 0.8314, 0.3733, 0.8096, 0.4275, 0.7337, 0.3674, 0.759, 0.3931, 0.7994, 0.4415, 0.7796, 0.4098, 0.6932, 0.3499, 0.7186, 0.3674, 0.759, 0.4275, 0.7337, 0.4573, 0.1738, 0.4261, 0.1928, 0.4282, 0.2049, 0.4558, 0.1907, 0.4391, 0.6804, 0.4098, 0.6932, 0.4275, 0.7337, 0.4581, 0.7239, 0.4581, 0.7239, 0.4275, 0.7337, 0.4415, 0.7796, 0.4722, 0.7707, 0.4585, 0.2732, 0.433, 0.2784, 0.433, 0.2841, 0.4588, 0.2797, 0.3677, 0.2928, 0.2826, 0.2927, 0.2782, 0.297, 0.3679, 0.3006, 0.375, 0.2206, 0.2908, 0.2646, 0.2831, 0.2791, 0.3658, 0.26, 0.4261, 0.1928, 0.3753, 0.2114, 0.375, 0.2206, 0.4282, 0.2049, 0.4311, 0.2492, 0.3658, 0.26, 0.3677, 0.2928, 0.433, 0.2784, 0.4282, 0.2049, 0.375, 0.2206, 0.3658, 0.26, 0.4311, 0.2492, 0.433, 0.2784, 0.3677, 0.2928, 0.3679, 0.3006, 0.433, 0.2841, 0.2898, 0.2598, 0.2764, 0.279, 0.2831, 0.2791, 0.2908, 0.2646, 0.2764, 0.279, 0.2782, 0.297, 0.2826, 0.2927, 0.2831, 0.2791, 0.3499, 0.7186, 0.265, 0.771, 0.2743, 0.7898, 0.3674, 0.759, 0.3674, 0.759, 0.2743, 0.7898, 0.2981, 0.8023, 0.3931, 0.7994, 0.3753, 0.2114, 0.2898, 0.2598, 0.2908, 0.2646, 0.375, 0.2206, 0.3658, 0.26, 0.2831, 0.2791, 0.2826, 0.2927, 0.3677, 0.2928])
me_cube.materials.append(mat_plane)
me_cube.use_mirror_vertex_groups = False
me_cube.update()
me_cylinder = bpy.data.meshes.new('Cylinder')
me_cylinder.from_pydata([(0.0, 1.0, -1.0), (8.959e-09, 0.3871, 1.291), (0.7071, 0.7071, -1.0), (0.2737, 0.2737, 1.291), (1.0, -4.371e-08, -1.0), (0.3871, -4.201e-09, 1.291), (0.7071, -0.7071, -1.0), (0.2737, -0.2737, 1.291), (-8.742e-08, -1.0, -1.0), (-2.489e-08, -0.3871, 1.291), (-0.7071, -0.7071, -1.0), (-0.2737, -0.2737, 1.291), (-1.0, 1.192e-08, -1.0), (-0.3871, 1.734e-08, 1.291), (-0.7071, 0.7071, -1.0), (-0.2737, 0.2737, 1.291), (6.352e-09, 0.9479, -0.2363), (9.91e-09, 0.7045, 0.5273), (0.4982, 0.4982, 0.5273), (0.6702, 0.6702, -0.2363), (0.7045, -2.388e-08, 0.5273), (0.9479, -3.319e-08, -0.2363), (0.4982, -0.4982, 0.5273), (0.6702, -0.6702, -0.2363), (-5.168e-08, -0.7045, 0.5273), (-7.651e-08, -0.9479, -0.2363), (-0.4982, -0.4982, 0.5273), (-0.6702, -0.6702, -0.2363), (-0.7045, 1.531e-08, 0.5273), (-0.9479, 1.955e-08, -0.2363), (-0.4982, 0.4982, 0.5273), (-0.6702, 0.6702, -0.2363)], [], [(17, 1, 3, 18), (18, 3, 5, 20), (20, 5, 7, 22), (22, 7, 9, 24), (24, 9, 11, 26), (26, 11, 13, 28), (3, 1, 15, 13, 11, 9, 7, 5), (28, 13, 15, 30), (30, 15, 1, 17), (0, 2, 4, 6, 8, 10, 12, 14), (14, 31, 16, 0), (31, 30, 17, 16), (12, 29, 31, 14), (29, 28, 30, 31), (10, 27, 29, 12), (27, 26, 28, 29), (8, 25, 27, 10), (25, 24, 26, 27), (6, 23, 25, 8), (23, 22, 24, 25), (4, 21, 23, 6), (21, 20, 22, 23), (2, 19, 21, 4), (19, 18, 20, 21), (0, 16, 19, 2), (16, 17, 18, 19)])
me_cylinder.polygons.foreach_set('use_smooth', [True] * 26)
_uv = me_cylinder.uv_layers.new(name='UVMap')
_uv.uv.foreach_set('vector', [1.0, 0.8333, 1.0, 1.0, 0.875, 1.0, 0.875, 0.8333, 0.875, 0.8333, 0.875, 1.0, 0.75, 1.0, 0.75, 0.8333, 0.75, 0.8333, 0.75, 1.0, 0.625, 1.0, 0.625, 0.8333, 0.625, 0.8333, 0.625, 1.0, 0.5, 1.0, 0.5, 0.8333, 0.5, 0.8333, 0.5, 1.0, 0.375, 1.0, 0.375, 0.8333, 0.375, 0.8333, 0.375, 1.0, 0.25, 1.0, 0.25, 0.8333, 0.4197, 0.4197, 0.25, 0.49, 0.08029, 0.4197, 0.01, 0.25, 0.08029, 0.08029, 0.25, 0.01, 0.4197, 0.08029, 0.49, 0.25, 0.25, 0.8333, 0.25, 1.0, 0.125, 1.0, 0.125, 0.8333, 0.125, 0.8333, 0.125, 1.0, 0.0, 1.0, 0.0, 0.8333, 0.75, 0.49, 0.9197, 0.4197, 0.99, 0.25, 0.9197, 0.08029, 0.75, 0.01, 0.5803, 0.08029, 0.51, 0.25, 0.5803, 0.4197, 0.125, 0.5, 0.125, 0.6667, 0.0, 0.6667, 0.0, 0.5, 0.125, 0.6667, 0.125, 0.8333, 0.0, 0.8333, 0.0, 0.6667, 0.25, 0.5, 0.25, 0.6667, 0.125, 0.6667, 0.125, 0.5, 0.25, 0.6667, 0.25, 0.8333, 0.125, 0.8333, 0.125, 0.6667, 0.375, 0.5, 0.375, 0.6667, 0.25, 0.6667, 0.25, 0.5, 0.375, 0.6667, 0.375, 0.8333, 0.25, 0.8333, 0.25, 0.6667, 0.5, 0.5, 0.5, 0.6667, 0.375, 0.6667, 0.375, 0.5, 0.5, 0.6667, 0.5, 0.8333, 0.375, 0.8333, 0.375, 0.6667, 0.625, 0.5, 0.625, 0.6667, 0.5, 0.6667, 0.5, 0.5, 0.625, 0.6667, 0.625, 0.8333, 0.5, 0.8333, 0.5, 0.6667, 0.75, 0.5, 0.75, 0.6667, 0.625, 0.6667, 0.625, 0.5, 0.75, 0.6667, 0.75, 0.8333, 0.625, 0.8333, 0.625, 0.6667, 0.875, 0.5, 0.875, 0.6667, 0.75, 0.6667, 0.75, 0.5, 0.875, 0.6667, 0.875, 0.8333, 0.75, 0.8333, 0.75, 0.6667, 1.0, 0.5, 1.0, 0.6667, 0.875, 0.6667, 0.875, 0.5, 1.0, 0.6667, 1.0, 0.8333, 0.875, 0.8333, 0.875, 0.6667])
me_cylinder.materials.append(mat_material_001)
me_cylinder.update()
me_plane = bpy.data.meshes.new('Plane')
me_plane.from_pydata([(-0.03106, -0.05683, 3.172e-06), (0.03106, -0.05683, -3.233e-06), (-0.03929, 0.03935, 0.002144), (0.03929, 0.03935, -0.002144), (-0.01253, 0.4727, 0.005033), (0.01253, 0.4727, -0.005033), (-0.06578, 0.2156, 0.01863), (-0.06554, 0.2835, 0.02366), (0.06554, 0.2835, -0.02366), (0.06578, 0.2156, -0.01863), (-0.05541, 0.3628, 0.02226), (-0.03404, 0.4307, 0.01368), (0.03404, 0.4307, -0.01368), (0.05541, 0.3628, -0.02226)], [], [(0, 1, 3, 2), (11, 12, 5, 4), (2, 3, 9, 6), (8, 7, 6, 9), (12, 11, 10, 13), (7, 8, 13, 10)])
me_plane.polygons.foreach_set('use_smooth', [True] * 6)
_uv = me_plane.uv_layers.new(name='UVMap')
_uv.uv.foreach_set('vector', [0.0, 0.0, 1.0, 0.0, 1.0, 1.0, 0.0, 1.0, 0.0, 1.0, 1.0, 1.0, 1.0, 1.0, 0.0, 1.0, 0.0, 1.0, 1.0, 1.0, 1.0, 1.0, 0.0, 1.0, 1.0, 1.0, 0.0, 1.0, 0.0, 1.0, 1.0, 1.0, 1.0, 1.0, 0.0, 1.0, 0.0, 1.0, 1.0, 1.0, 0.0, 1.0, 1.0, 1.0, 1.0, 1.0, 0.0, 1.0])
me_plane.materials.append(mat_material)
me_plane.update()
me_cube_001 = bpy.data.meshes.new('Cube.001')
me_cube_001.from_pydata([(1.0, -2.011, -0.9905), (0.7878, -0.9788, 0.4012), (1.0, 0.7403, -0.9799), (0.7878, 0.7403, 0.4791), (0.0, 0.7403, -0.9799), (0.0, 0.7403, 1.087), (0.0, -2.471, -0.9923), (0.0, -0.7651, 0.9629), (1.0, 1.903, -0.9613), (0.7878, 1.916, 0.2314), (0.0, 1.903, -0.9613), (0.0, 1.921, 0.728)], [], [(3, 2, 8, 9), (2, 3, 1, 0), (4, 2, 0, 6), (0, 1, 7, 6), (3, 5, 7, 1), (10, 11, 9, 8), (2, 4, 10, 8), (5, 3, 9, 11)])
me_cube_001.polygons.foreach_set('use_smooth', [True] * 8)
_uv = me_cube_001.uv_layers.new(name='UVMap')
_uv.uv.foreach_set('vector', [0.578, 0.5, 0.375, 0.5, 0.375, 0.5, 0.5648, 0.4867, 0.375, 0.5, 0.578, 0.5, 0.5667, 0.7255, 0.375, 0.7141, 0.25, 0.5, 0.375, 0.5, 0.375, 0.7141, 0.25, 0.75, 0.375, 0.7141, 0.5667, 0.7255, 0.625, 0.875, 0.375, 0.875, 0.578, 0.5, 0.75, 0.5, 0.75, 0.75, 0.5667, 0.7255, 0.375, 0.375, 0.625, 0.375, 0.5648, 0.4867, 0.375, 0.5, 0.375, 0.5, 0.25, 0.5, 0.25, 0.5, 0.375, 0.5, 0.75, 0.5, 0.578, 0.5, 0.5648, 0.4867, 0.75, 0.5])
me_cube_001.materials.append(mat_material_002)
me_cube_001.update()

# ---- objects
ob_cube = bpy.data.objects.new('Cube', me_cube)
ob_light = bpy.data.objects.new('Light', light_light)
ob_camera = bpy.data.objects.new('Camera', cam_camera)
ob_cylinder = bpy.data.objects.new('Cylinder', me_cylinder)
ob_plane = bpy.data.objects.new('Plane', me_plane)
ob_plane_001 = bpy.data.objects.new('Plane.001', me_plane)
ob_plane_002 = bpy.data.objects.new('Plane.002', me_plane)
ob_cube_001 = bpy.data.objects.new('Cube.001', me_cube_001)
ob_front = bpy.data.objects.new('front', None)
ob_side = bpy.data.objects.new('side', None)
ob_top = bpy.data.objects.new('top', None)

# ---- transforms, parenting, visibility, modifiers, constraints
ob_cube.location = (0.0, -0.3562, -0.03836)
ob_cube.lock_rotations_4d = False
ob_cube.empty_display_type = 'ARROWS'
ob_cube.lineart.crease_threshold = 0.0
ob_light.location = (4.076, 1.005, 5.904)
ob_light.rotation_euler = (0.6503, 0.05522, 1.866)
ob_light.lock_rotations_4d = False
ob_light.empty_display_type = 'ARROWS'
ob_light.color = (0.0, 0.0, 0.0, 0.0)
ob_light.lineart.crease_threshold = 0.0
ob_camera.location = (7.359, -6.926, 4.958)
ob_camera.rotation_euler = (1.109, 0.0, 0.8149)
ob_camera.lock_rotations_4d = False
ob_camera.empty_display_type = 'ARROWS'
ob_camera.color = (0.0, 0.0, 0.0, 0.0)
ob_camera.display_type = 'WIRE'
ob_camera.lineart.crease_threshold = 0.0
ob_cylinder.location = (1.525e-18, -1.757, -0.0392)
ob_cylinder.rotation_euler = (1.571, -0.0, 0.0)
ob_cylinder.scale = (0.1274, 0.1274, 0.1274)
ob_plane.location = (0.001978, -1.781, 0.1024)
ob_plane.rotation_euler = (1.571, -0.0, 0.0)
_m = ob_plane.modifiers.new('Solidify', 'SOLIDIFY')
_m.thickness = 0.02
_m.offset = 0.0
ob_plane_001.location = (0.1209, -1.781, -0.1104)
ob_plane_001.rotation_euler = (1.571, 2.094, -2.327e-07)
_m = ob_plane_001.modifiers.new('Solidify', 'SOLIDIFY')
_m.thickness = 0.02
_m.offset = 0.0
ob_plane_002.location = (-0.1229, -1.781, -0.107)
ob_plane_002.rotation_euler = (1.571, 4.189, 2.327e-07)
_m = ob_plane_002.modifiers.new('Solidify', 'SOLIDIFY')
_m.thickness = 0.02
_m.offset = 0.0
ob_cube_001.location = (0.0, -0.2337, 0.2314)
ob_cube_001.scale = (0.09585, 0.09585, 0.09585)
_m = ob_cube_001.modifiers.new('Mirror', 'MIRROR')
_m.use_clip = True
ob_front.location = (0.06334, 2.527, 0.1564)
ob_front.rotation_euler = (1.571, -0.0, 0.0)
ob_front.scale = (1.161, 1.154, 1.154)
ob_front.empty_display_type = 'IMAGE'
ob_front.empty_display_size = 5.0
ob_front.show_empty_image_perspective = False
ob_front.use_empty_image_alpha = True
ob_front.color = (1.0, 1.0, 1.0, 0.5108)
ob_side.location = (-2.371, 0.1147, 0.003126)
ob_side.rotation_euler = (1.571, -0.0, 1.571)
ob_side.scale = (1.191, 1.191, 1.191)
ob_side.empty_display_type = 'IMAGE'
ob_side.empty_display_size = 5.0
ob_side.show_empty_image_perspective = False
ob_side.use_empty_image_alpha = True
ob_side.color = (1.0, 1.0, 1.0, 0.5612)
ob_top.location = (0.05947, 0.0, -0.93)
ob_top.empty_display_type = 'IMAGE'
ob_top.empty_display_size = 5.0
ob_top.show_empty_image_perspective = False
ob_top.use_empty_image_alpha = True
ob_top.color = (1.0, 1.0, 1.0, 0.5036)

# ---- collection membership
col_collection.objects.link(ob_cube)
col_collection.objects.link(ob_light)
col_collection.objects.link(ob_camera)
col_collection.objects.link(ob_cylinder)
col_collection.objects.link(ob_plane)
col_collection.objects.link(ob_plane_001)
col_collection.objects.link(ob_plane_002)
col_collection.objects.link(ob_cube_001)
col_plance_ref.objects.link(ob_front)
col_plance_ref.objects.link(ob_side)
col_plance_ref.objects.link(ob_top)

# ---- scene / render settings (as saved in the file)
scene.camera = ob_camera
scene.frame_start = 1; scene.frame_end = 250; scene.frame_set(1)
scene.render.engine = 'BLENDER_EEVEE_NEXT'
scene.cycles.sampling_pattern = 'TABULATED_SOBOL'
scene.cycles.use_light_tree = False
scene.view_settings.view_transform = 'Filmic'
bpy.context.view_layer.update()
